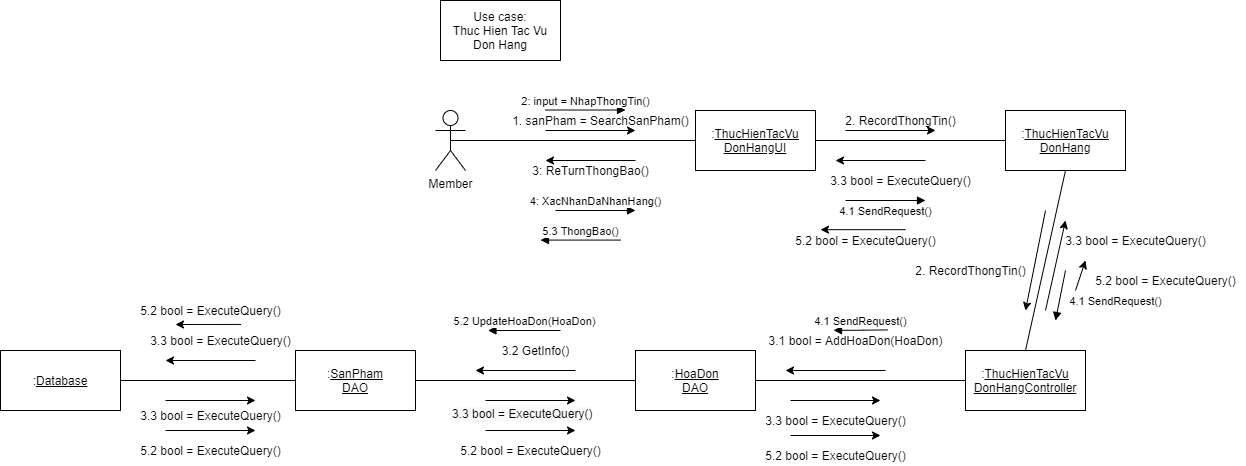

The diagram above was exported from draw.io. Its source (the exported page's mxGraphModel, read from the mxfile embedded in the PNG):
<mxGraphModel dx="1874" dy="592" grid="1" gridSize="10" guides="1" tooltips="1" connect="1" arrows="1" fold="1" page="1" pageScale="1" pageWidth="850" pageHeight="1100" math="0" shadow="0">
  <root>
    <mxCell id="bNcSy8wnk9LCAZAiROCu-0" />
    <mxCell id="bNcSy8wnk9LCAZAiROCu-1" parent="bNcSy8wnk9LCAZAiROCu-0" />
    <mxCell id="V9dGen42OUaY5d8iOaj5-0" value="Member" style="shape=umlActor;verticalLabelPosition=bottom;verticalAlign=top;html=1;outlineConnect=0;" parent="bNcSy8wnk9LCAZAiROCu-1" vertex="1">
      <mxGeometry x="10" y="160" width="30" height="60" as="geometry" />
    </mxCell>
    <mxCell id="V9dGen42OUaY5d8iOaj5-1" value=":&lt;u&gt;ThucHienTacVu&lt;br&gt;DonHangUI&lt;/u&gt;" style="rounded=0;whiteSpace=wrap;html=1;" parent="bNcSy8wnk9LCAZAiROCu-1" vertex="1">
      <mxGeometry x="270" y="160" width="120" height="60" as="geometry" />
    </mxCell>
    <mxCell id="V9dGen42OUaY5d8iOaj5-2" value=":&lt;u&gt;ThucHienTacVu&lt;br&gt;DonHang&lt;br&gt;&lt;/u&gt;" style="rounded=0;whiteSpace=wrap;html=1;" parent="bNcSy8wnk9LCAZAiROCu-1" vertex="1">
      <mxGeometry x="580" y="160" width="120" height="60" as="geometry" />
    </mxCell>
    <mxCell id="V9dGen42OUaY5d8iOaj5-3" value=":&lt;u&gt;ThucHienTacVu&lt;br&gt;DonHangController&lt;/u&gt;" style="rounded=0;whiteSpace=wrap;html=1;" parent="bNcSy8wnk9LCAZAiROCu-1" vertex="1">
      <mxGeometry x="540" y="400" width="120" height="60" as="geometry" />
    </mxCell>
    <mxCell id="V9dGen42OUaY5d8iOaj5-4" value=":&lt;u&gt;HoaDon&lt;br&gt;DAO&lt;/u&gt;" style="rounded=0;whiteSpace=wrap;html=1;" parent="bNcSy8wnk9LCAZAiROCu-1" vertex="1">
      <mxGeometry x="210" y="400" width="120" height="60" as="geometry" />
    </mxCell>
    <mxCell id="V9dGen42OUaY5d8iOaj5-5" value=":&lt;u&gt;Database&lt;/u&gt;" style="rounded=0;whiteSpace=wrap;html=1;" parent="bNcSy8wnk9LCAZAiROCu-1" vertex="1">
      <mxGeometry x="-425" y="400" width="120" height="60" as="geometry" />
    </mxCell>
    <mxCell id="V9dGen42OUaY5d8iOaj5-6" value="" style="endArrow=none;html=1;exitX=0.5;exitY=0.5;exitDx=0;exitDy=0;exitPerimeter=0;entryX=0;entryY=0.5;entryDx=0;entryDy=0;" parent="bNcSy8wnk9LCAZAiROCu-1" source="V9dGen42OUaY5d8iOaj5-0" target="V9dGen42OUaY5d8iOaj5-1" edge="1">
      <mxGeometry width="50" height="50" relative="1" as="geometry">
        <mxPoint x="270" y="320" as="sourcePoint" />
        <mxPoint x="320" y="270" as="targetPoint" />
      </mxGeometry>
    </mxCell>
    <mxCell id="V9dGen42OUaY5d8iOaj5-7" value="" style="endArrow=classic;html=1;" parent="bNcSy8wnk9LCAZAiROCu-1" edge="1">
      <mxGeometry width="50" height="50" relative="1" as="geometry">
        <mxPoint x="120" y="180" as="sourcePoint" />
        <mxPoint x="210" y="180" as="targetPoint" />
      </mxGeometry>
    </mxCell>
    <mxCell id="V9dGen42OUaY5d8iOaj5-8" value="1. sanPham = SearchSanPham()" style="text;html=1;align=center;verticalAlign=middle;resizable=0;points=[];autosize=1;" parent="bNcSy8wnk9LCAZAiROCu-1" vertex="1">
      <mxGeometry x="80" y="160" width="190" height="20" as="geometry" />
    </mxCell>
    <mxCell id="V9dGen42OUaY5d8iOaj5-9" value="" style="endArrow=none;html=1;entryX=0;entryY=0.5;entryDx=0;entryDy=0;exitX=1;exitY=0.5;exitDx=0;exitDy=0;" parent="bNcSy8wnk9LCAZAiROCu-1" source="V9dGen42OUaY5d8iOaj5-1" target="V9dGen42OUaY5d8iOaj5-2" edge="1">
      <mxGeometry width="50" height="50" relative="1" as="geometry">
        <mxPoint x="270" y="320" as="sourcePoint" />
        <mxPoint x="320" y="270" as="targetPoint" />
      </mxGeometry>
    </mxCell>
    <mxCell id="V9dGen42OUaY5d8iOaj5-10" value="" style="endArrow=classic;html=1;" parent="bNcSy8wnk9LCAZAiROCu-1" edge="1">
      <mxGeometry width="50" height="50" relative="1" as="geometry">
        <mxPoint x="420" y="180" as="sourcePoint" />
        <mxPoint x="510" y="180" as="targetPoint" />
      </mxGeometry>
    </mxCell>
    <mxCell id="V9dGen42OUaY5d8iOaj5-11" value="2. RecordThongTin()" style="text;html=1;align=center;verticalAlign=middle;resizable=0;points=[];autosize=1;" parent="bNcSy8wnk9LCAZAiROCu-1" vertex="1">
      <mxGeometry x="410" y="160" width="130" height="20" as="geometry" />
    </mxCell>
    <mxCell id="V9dGen42OUaY5d8iOaj5-12" value="" style="endArrow=classic;html=1;" parent="bNcSy8wnk9LCAZAiROCu-1" edge="1">
      <mxGeometry width="50" height="50" relative="1" as="geometry">
        <mxPoint x="620" y="260" as="sourcePoint" />
        <mxPoint x="600" y="360" as="targetPoint" />
      </mxGeometry>
    </mxCell>
    <mxCell id="V9dGen42OUaY5d8iOaj5-13" value="" style="endArrow=none;html=1;entryX=0.5;entryY=1;entryDx=0;entryDy=0;exitX=0.5;exitY=0;exitDx=0;exitDy=0;" parent="bNcSy8wnk9LCAZAiROCu-1" source="V9dGen42OUaY5d8iOaj5-3" target="V9dGen42OUaY5d8iOaj5-2" edge="1">
      <mxGeometry width="50" height="50" relative="1" as="geometry">
        <mxPoint x="390" y="360" as="sourcePoint" />
        <mxPoint x="440" y="310" as="targetPoint" />
      </mxGeometry>
    </mxCell>
    <mxCell id="V9dGen42OUaY5d8iOaj5-14" value="2. RecordThongTin()" style="text;html=1;align=center;verticalAlign=middle;resizable=0;points=[];autosize=1;" parent="bNcSy8wnk9LCAZAiROCu-1" vertex="1">
      <mxGeometry x="480" y="310" width="130" height="20" as="geometry" />
    </mxCell>
    <mxCell id="V9dGen42OUaY5d8iOaj5-15" value="" style="endArrow=classic;html=1;" parent="bNcSy8wnk9LCAZAiROCu-1" edge="1">
      <mxGeometry width="50" height="50" relative="1" as="geometry">
        <mxPoint x="460" y="420" as="sourcePoint" />
        <mxPoint x="360" y="420" as="targetPoint" />
      </mxGeometry>
    </mxCell>
    <mxCell id="V9dGen42OUaY5d8iOaj5-16" value="" style="endArrow=none;html=1;entryX=0;entryY=0.5;entryDx=0;entryDy=0;exitX=1;exitY=0.5;exitDx=0;exitDy=0;" parent="bNcSy8wnk9LCAZAiROCu-1" source="V9dGen42OUaY5d8iOaj5-4" target="V9dGen42OUaY5d8iOaj5-3" edge="1">
      <mxGeometry width="50" height="50" relative="1" as="geometry">
        <mxPoint x="210" y="320" as="sourcePoint" />
        <mxPoint x="480" y="430" as="targetPoint" />
      </mxGeometry>
    </mxCell>
    <mxCell id="V9dGen42OUaY5d8iOaj5-17" value="" style="endArrow=none;html=1;exitX=1;exitY=0.5;exitDx=0;exitDy=0;entryX=0;entryY=0.5;entryDx=0;entryDy=0;" parent="bNcSy8wnk9LCAZAiROCu-1" source="V9dGen42OUaY5d8iOaj5-33" target="V9dGen42OUaY5d8iOaj5-4" edge="1">
      <mxGeometry width="50" height="50" relative="1" as="geometry">
        <mxPoint x="210" y="320" as="sourcePoint" />
        <mxPoint x="260" y="270" as="targetPoint" />
      </mxGeometry>
    </mxCell>
    <mxCell id="V9dGen42OUaY5d8iOaj5-18" value="" style="endArrow=classic;html=1;" parent="bNcSy8wnk9LCAZAiROCu-1" edge="1">
      <mxGeometry width="50" height="50" relative="1" as="geometry">
        <mxPoint x="-170.00000000000023" y="410" as="sourcePoint" />
        <mxPoint x="-260.0000000000002" y="410" as="targetPoint" />
      </mxGeometry>
    </mxCell>
    <mxCell id="V9dGen42OUaY5d8iOaj5-19" value="" style="endArrow=classic;html=1;" parent="bNcSy8wnk9LCAZAiROCu-1" edge="1">
      <mxGeometry width="50" height="50" relative="1" as="geometry">
        <mxPoint x="-260.0000000000002" y="450" as="sourcePoint" />
        <mxPoint x="-170.00000000000023" y="450" as="targetPoint" />
      </mxGeometry>
    </mxCell>
    <mxCell id="V9dGen42OUaY5d8iOaj5-20" value="" style="endArrow=classic;html=1;" parent="bNcSy8wnk9LCAZAiROCu-1" edge="1">
      <mxGeometry width="50" height="50" relative="1" as="geometry">
        <mxPoint x="365" y="450" as="sourcePoint" />
        <mxPoint x="455" y="450" as="targetPoint" />
      </mxGeometry>
    </mxCell>
    <mxCell id="V9dGen42OUaY5d8iOaj5-21" value="" style="endArrow=classic;html=1;" parent="bNcSy8wnk9LCAZAiROCu-1" edge="1">
      <mxGeometry width="50" height="50" relative="1" as="geometry">
        <mxPoint x="620" y="360" as="sourcePoint" />
        <mxPoint x="640" y="270" as="targetPoint" />
      </mxGeometry>
    </mxCell>
    <mxCell id="V9dGen42OUaY5d8iOaj5-22" value="" style="endArrow=classic;html=1;" parent="bNcSy8wnk9LCAZAiROCu-1" edge="1">
      <mxGeometry width="50" height="50" relative="1" as="geometry">
        <mxPoint x="500" y="210" as="sourcePoint" />
        <mxPoint x="410" y="210" as="targetPoint" />
      </mxGeometry>
    </mxCell>
    <mxCell id="V9dGen42OUaY5d8iOaj5-23" value="" style="endArrow=classic;html=1;" parent="bNcSy8wnk9LCAZAiROCu-1" edge="1">
      <mxGeometry width="50" height="50" relative="1" as="geometry">
        <mxPoint x="210" y="210" as="sourcePoint" />
        <mxPoint x="120" y="210" as="targetPoint" />
      </mxGeometry>
    </mxCell>
    <mxCell id="V9dGen42OUaY5d8iOaj5-24" value="3.1 bool = AddHoaDon(HoaDon)" style="text;html=1;align=center;verticalAlign=middle;resizable=0;points=[];autosize=1;" parent="bNcSy8wnk9LCAZAiROCu-1" vertex="1">
      <mxGeometry x="335" y="380" width="190" height="20" as="geometry" />
    </mxCell>
    <mxCell id="V9dGen42OUaY5d8iOaj5-25" value="5.2 bool = ExecuteQuery()" style="text;html=1;align=center;verticalAlign=middle;resizable=0;points=[];autosize=1;" parent="bNcSy8wnk9LCAZAiROCu-1" vertex="1">
      <mxGeometry x="-295" y="350" width="160" height="20" as="geometry" />
    </mxCell>
    <mxCell id="V9dGen42OUaY5d8iOaj5-26" value="3.3 bool = ExecuteQuery()" style="text;html=1;align=center;verticalAlign=middle;resizable=0;points=[];autosize=1;" parent="bNcSy8wnk9LCAZAiROCu-1" vertex="1">
      <mxGeometry x="-295" y="455" width="160" height="20" as="geometry" />
    </mxCell>
    <mxCell id="V9dGen42OUaY5d8iOaj5-27" value="&lt;span style=&quot;font-family: &amp;#34;helvetica&amp;#34;&quot;&gt;3.3 bool = ExecuteQuery()&lt;/span&gt;" style="text;html=1;align=center;verticalAlign=middle;resizable=0;points=[];autosize=1;" parent="bNcSy8wnk9LCAZAiROCu-1" vertex="1">
      <mxGeometry x="330" y="460" width="160" height="20" as="geometry" />
    </mxCell>
    <mxCell id="V9dGen42OUaY5d8iOaj5-28" value="&lt;span style=&quot;font-family: &amp;#34;helvetica&amp;#34;&quot;&gt;3.3 bool = ExecuteQuery()&lt;/span&gt;" style="text;html=1;align=center;verticalAlign=middle;resizable=0;points=[];autosize=1;" parent="bNcSy8wnk9LCAZAiROCu-1" vertex="1">
      <mxGeometry x="630" y="280" width="160" height="20" as="geometry" />
    </mxCell>
    <mxCell id="V9dGen42OUaY5d8iOaj5-29" value="&lt;span style=&quot;font-family: &amp;#34;helvetica&amp;#34;&quot;&gt;3.3 bool = ExecuteQuery()&lt;/span&gt;" style="text;html=1;align=center;verticalAlign=middle;resizable=0;points=[];autosize=1;" parent="bNcSy8wnk9LCAZAiROCu-1" vertex="1">
      <mxGeometry x="395" y="220" width="160" height="20" as="geometry" />
    </mxCell>
    <mxCell id="V9dGen42OUaY5d8iOaj5-30" value="3: ReTurnThongBao()" style="text;html=1;align=center;verticalAlign=middle;resizable=0;points=[];autosize=1;" parent="bNcSy8wnk9LCAZAiROCu-1" vertex="1">
      <mxGeometry x="100" y="210" width="130" height="20" as="geometry" />
    </mxCell>
    <mxCell id="V9dGen42OUaY5d8iOaj5-31" value="Use case:&lt;br&gt;Thuc Hien Tac Vu Don Hang" style="rounded=0;whiteSpace=wrap;html=1;" parent="bNcSy8wnk9LCAZAiROCu-1" vertex="1">
      <mxGeometry x="15" y="50" width="120" height="60" as="geometry" />
    </mxCell>
    <mxCell id="V9dGen42OUaY5d8iOaj5-32" value="2: input = NhapThongTin()" style="html=1;verticalAlign=bottom;endArrow=block;" parent="bNcSy8wnk9LCAZAiROCu-1" edge="1">
      <mxGeometry width="80" relative="1" as="geometry">
        <mxPoint x="120" y="159.51999999999998" as="sourcePoint" />
        <mxPoint x="200" y="159.51999999999998" as="targetPoint" />
      </mxGeometry>
    </mxCell>
    <mxCell id="V9dGen42OUaY5d8iOaj5-33" value=":&lt;u&gt;SanPham&lt;br&gt;DAO&lt;/u&gt;" style="rounded=0;whiteSpace=wrap;html=1;" parent="bNcSy8wnk9LCAZAiROCu-1" vertex="1">
      <mxGeometry x="-130" y="400" width="120" height="60" as="geometry" />
    </mxCell>
    <mxCell id="V9dGen42OUaY5d8iOaj5-34" value="" style="endArrow=none;html=1;exitX=1;exitY=0.5;exitDx=0;exitDy=0;entryX=0;entryY=0.5;entryDx=0;entryDy=0;" parent="bNcSy8wnk9LCAZAiROCu-1" source="V9dGen42OUaY5d8iOaj5-5" target="V9dGen42OUaY5d8iOaj5-33" edge="1">
      <mxGeometry width="50" height="50" relative="1" as="geometry">
        <mxPoint x="-210" y="460" as="sourcePoint" />
        <mxPoint x="-160" y="410" as="targetPoint" />
      </mxGeometry>
    </mxCell>
    <mxCell id="V9dGen42OUaY5d8iOaj5-35" value="" style="endArrow=classic;html=1;" parent="bNcSy8wnk9LCAZAiROCu-1" edge="1">
      <mxGeometry width="50" height="50" relative="1" as="geometry">
        <mxPoint x="150" y="420" as="sourcePoint" />
        <mxPoint x="50" y="420" as="targetPoint" />
      </mxGeometry>
    </mxCell>
    <mxCell id="V9dGen42OUaY5d8iOaj5-36" value="3.2 GetInfo()" style="text;html=1;align=center;verticalAlign=middle;resizable=0;points=[];autosize=1;" parent="bNcSy8wnk9LCAZAiROCu-1" vertex="1">
      <mxGeometry x="70" y="390" width="80" height="20" as="geometry" />
    </mxCell>
    <mxCell id="V9dGen42OUaY5d8iOaj5-37" value="&lt;span style=&quot;color: rgb(0, 0, 0); font-family: helvetica; font-size: 12px; font-style: normal; font-weight: 400; letter-spacing: normal; text-align: center; text-indent: 0px; text-transform: none; word-spacing: 0px; background-color: rgb(248, 249, 250); display: inline; float: none;&quot;&gt;3.3 bool = ExecuteQuery()&lt;/span&gt;" style="text;whiteSpace=wrap;html=1;" parent="bNcSy8wnk9LCAZAiROCu-1" vertex="1">
      <mxGeometry x="25" y="450" width="170" height="30" as="geometry" />
    </mxCell>
    <mxCell id="V9dGen42OUaY5d8iOaj5-38" value="" style="endArrow=classic;html=1;" parent="bNcSy8wnk9LCAZAiROCu-1" edge="1">
      <mxGeometry width="50" height="50" relative="1" as="geometry">
        <mxPoint x="60" y="450" as="sourcePoint" />
        <mxPoint x="150" y="450" as="targetPoint" />
      </mxGeometry>
    </mxCell>
    <mxCell id="V9dGen42OUaY5d8iOaj5-39" value="4: XacNhanDaNhanHang()" style="html=1;verticalAlign=bottom;endArrow=block;" parent="bNcSy8wnk9LCAZAiROCu-1" edge="1">
      <mxGeometry width="80" relative="1" as="geometry">
        <mxPoint x="130" y="260" as="sourcePoint" />
        <mxPoint x="210" y="260" as="targetPoint" />
      </mxGeometry>
    </mxCell>
    <mxCell id="V9dGen42OUaY5d8iOaj5-40" value="4.1 SendRequest()" style="html=1;verticalAlign=bottom;endArrow=block;" parent="bNcSy8wnk9LCAZAiROCu-1" edge="1">
      <mxGeometry y="-20" width="80" relative="1" as="geometry">
        <mxPoint x="420" y="250" as="sourcePoint" />
        <mxPoint x="500" y="250" as="targetPoint" />
        <mxPoint as="offset" />
      </mxGeometry>
    </mxCell>
    <mxCell id="V9dGen42OUaY5d8iOaj5-41" value="4.1 SendRequest()" style="html=1;verticalAlign=bottom;endArrow=block;" parent="bNcSy8wnk9LCAZAiROCu-1" edge="1">
      <mxGeometry x="0.1538" y="57" width="80" relative="1" as="geometry">
        <mxPoint x="640" y="320" as="sourcePoint" />
        <mxPoint x="630" y="370" as="targetPoint" />
        <mxPoint as="offset" />
      </mxGeometry>
    </mxCell>
    <mxCell id="V9dGen42OUaY5d8iOaj5-42" value="4.1 SendRequest()" style="html=1;verticalAlign=bottom;endArrow=block;exitX=0.669;exitY=-0.03;exitDx=0;exitDy=0;exitPerimeter=0;" parent="bNcSy8wnk9LCAZAiROCu-1" source="V9dGen42OUaY5d8iOaj5-24" edge="1">
      <mxGeometry width="80" relative="1" as="geometry">
        <mxPoint x="443" y="379.8" as="sourcePoint" />
        <mxPoint x="408" y="379.79999999999995" as="targetPoint" />
        <Array as="points">
          <mxPoint x="428" y="379.8" />
        </Array>
      </mxGeometry>
    </mxCell>
    <mxCell id="V9dGen42OUaY5d8iOaj5-43" value="5.2 UpdateHoaDon(HoaDon)" style="html=1;verticalAlign=bottom;endArrow=block;" parent="bNcSy8wnk9LCAZAiROCu-1" edge="1">
      <mxGeometry width="80" relative="1" as="geometry">
        <mxPoint x="135" y="380" as="sourcePoint" />
        <mxPoint x="62.43994140625" y="380" as="targetPoint" />
      </mxGeometry>
    </mxCell>
    <mxCell id="V9dGen42OUaY5d8iOaj5-44" value="3.3 bool = ExecuteQuery()" style="text;html=1;align=center;verticalAlign=middle;resizable=0;points=[];autosize=1;" parent="bNcSy8wnk9LCAZAiROCu-1" vertex="1">
      <mxGeometry x="-285" y="380" width="160" height="20" as="geometry" />
    </mxCell>
    <mxCell id="V9dGen42OUaY5d8iOaj5-45" value="" style="endArrow=classic;html=1;exitX=0.691;exitY=1.197;exitDx=0;exitDy=0;exitPerimeter=0;" parent="bNcSy8wnk9LCAZAiROCu-1" source="V9dGen42OUaY5d8iOaj5-25" edge="1">
      <mxGeometry width="50" height="50" relative="1" as="geometry">
        <mxPoint x="-110" y="400" as="sourcePoint" />
        <mxPoint x="-250.00000000000023" y="374" as="targetPoint" />
      </mxGeometry>
    </mxCell>
    <mxCell id="V9dGen42OUaY5d8iOaj5-46" value="5.2 bool = ExecuteQuery()" style="text;html=1;align=center;verticalAlign=middle;resizable=0;points=[];autosize=1;" parent="bNcSy8wnk9LCAZAiROCu-1" vertex="1">
      <mxGeometry x="-295" y="490" width="160" height="20" as="geometry" />
    </mxCell>
    <mxCell id="V9dGen42OUaY5d8iOaj5-47" value="" style="endArrow=classic;html=1;" parent="bNcSy8wnk9LCAZAiROCu-1" edge="1">
      <mxGeometry width="50" height="50" relative="1" as="geometry">
        <mxPoint x="-260.0000000000002" y="480" as="sourcePoint" />
        <mxPoint x="-170.00000000000023" y="480" as="targetPoint" />
      </mxGeometry>
    </mxCell>
    <mxCell id="V9dGen42OUaY5d8iOaj5-48" value="5.2 bool = ExecuteQuery()" style="text;html=1;align=center;verticalAlign=middle;resizable=0;points=[];autosize=1;" parent="bNcSy8wnk9LCAZAiROCu-1" vertex="1">
      <mxGeometry x="25" y="490" width="160" height="20" as="geometry" />
    </mxCell>
    <mxCell id="V9dGen42OUaY5d8iOaj5-49" value="" style="endArrow=classic;html=1;" parent="bNcSy8wnk9LCAZAiROCu-1" edge="1">
      <mxGeometry width="50" height="50" relative="1" as="geometry">
        <mxPoint x="60" y="480" as="sourcePoint" />
        <mxPoint x="150" y="480" as="targetPoint" />
      </mxGeometry>
    </mxCell>
    <mxCell id="V9dGen42OUaY5d8iOaj5-50" value="5.2 bool = ExecuteQuery()" style="text;html=1;align=center;verticalAlign=middle;resizable=0;points=[];autosize=1;" parent="bNcSy8wnk9LCAZAiROCu-1" vertex="1">
      <mxGeometry x="330" y="495" width="160" height="20" as="geometry" />
    </mxCell>
    <mxCell id="V9dGen42OUaY5d8iOaj5-51" value="" style="endArrow=classic;html=1;" parent="bNcSy8wnk9LCAZAiROCu-1" edge="1">
      <mxGeometry width="50" height="50" relative="1" as="geometry">
        <mxPoint x="365" y="485" as="sourcePoint" />
        <mxPoint x="455" y="485" as="targetPoint" />
      </mxGeometry>
    </mxCell>
    <mxCell id="V9dGen42OUaY5d8iOaj5-52" value="5.2 bool = ExecuteQuery()" style="text;html=1;align=center;verticalAlign=middle;resizable=0;points=[];autosize=1;" parent="bNcSy8wnk9LCAZAiROCu-1" vertex="1">
      <mxGeometry x="660" y="320" width="160" height="20" as="geometry" />
    </mxCell>
    <mxCell id="V9dGen42OUaY5d8iOaj5-53" value="" style="endArrow=classic;html=1;" parent="bNcSy8wnk9LCAZAiROCu-1" edge="1">
      <mxGeometry width="50" height="50" relative="1" as="geometry">
        <mxPoint x="650" y="340" as="sourcePoint" />
        <mxPoint x="660" y="310" as="targetPoint" />
      </mxGeometry>
    </mxCell>
    <mxCell id="V9dGen42OUaY5d8iOaj5-54" value="5.2 bool = ExecuteQuery()" style="text;html=1;align=center;verticalAlign=middle;resizable=0;points=[];autosize=1;" parent="bNcSy8wnk9LCAZAiROCu-1" vertex="1">
      <mxGeometry x="360" y="280" width="160" height="20" as="geometry" />
    </mxCell>
    <mxCell id="V9dGen42OUaY5d8iOaj5-55" value="" style="endArrow=classic;html=1;" parent="bNcSy8wnk9LCAZAiROCu-1" edge="1">
      <mxGeometry width="50" height="50" relative="1" as="geometry">
        <mxPoint x="480" y="279.1700000000001" as="sourcePoint" />
        <mxPoint x="395" y="279.1700000000001" as="targetPoint" />
      </mxGeometry>
    </mxCell>
    <mxCell id="V9dGen42OUaY5d8iOaj5-56" value="5.3 ThongBao()" style="html=1;verticalAlign=bottom;endArrow=block;" parent="bNcSy8wnk9LCAZAiROCu-1" edge="1">
      <mxGeometry width="80" relative="1" as="geometry">
        <mxPoint x="195" y="289.5799999999999" as="sourcePoint" />
        <mxPoint x="115" y="289.5799999999999" as="targetPoint" />
      </mxGeometry>
    </mxCell>
  </root>
</mxGraphModel>